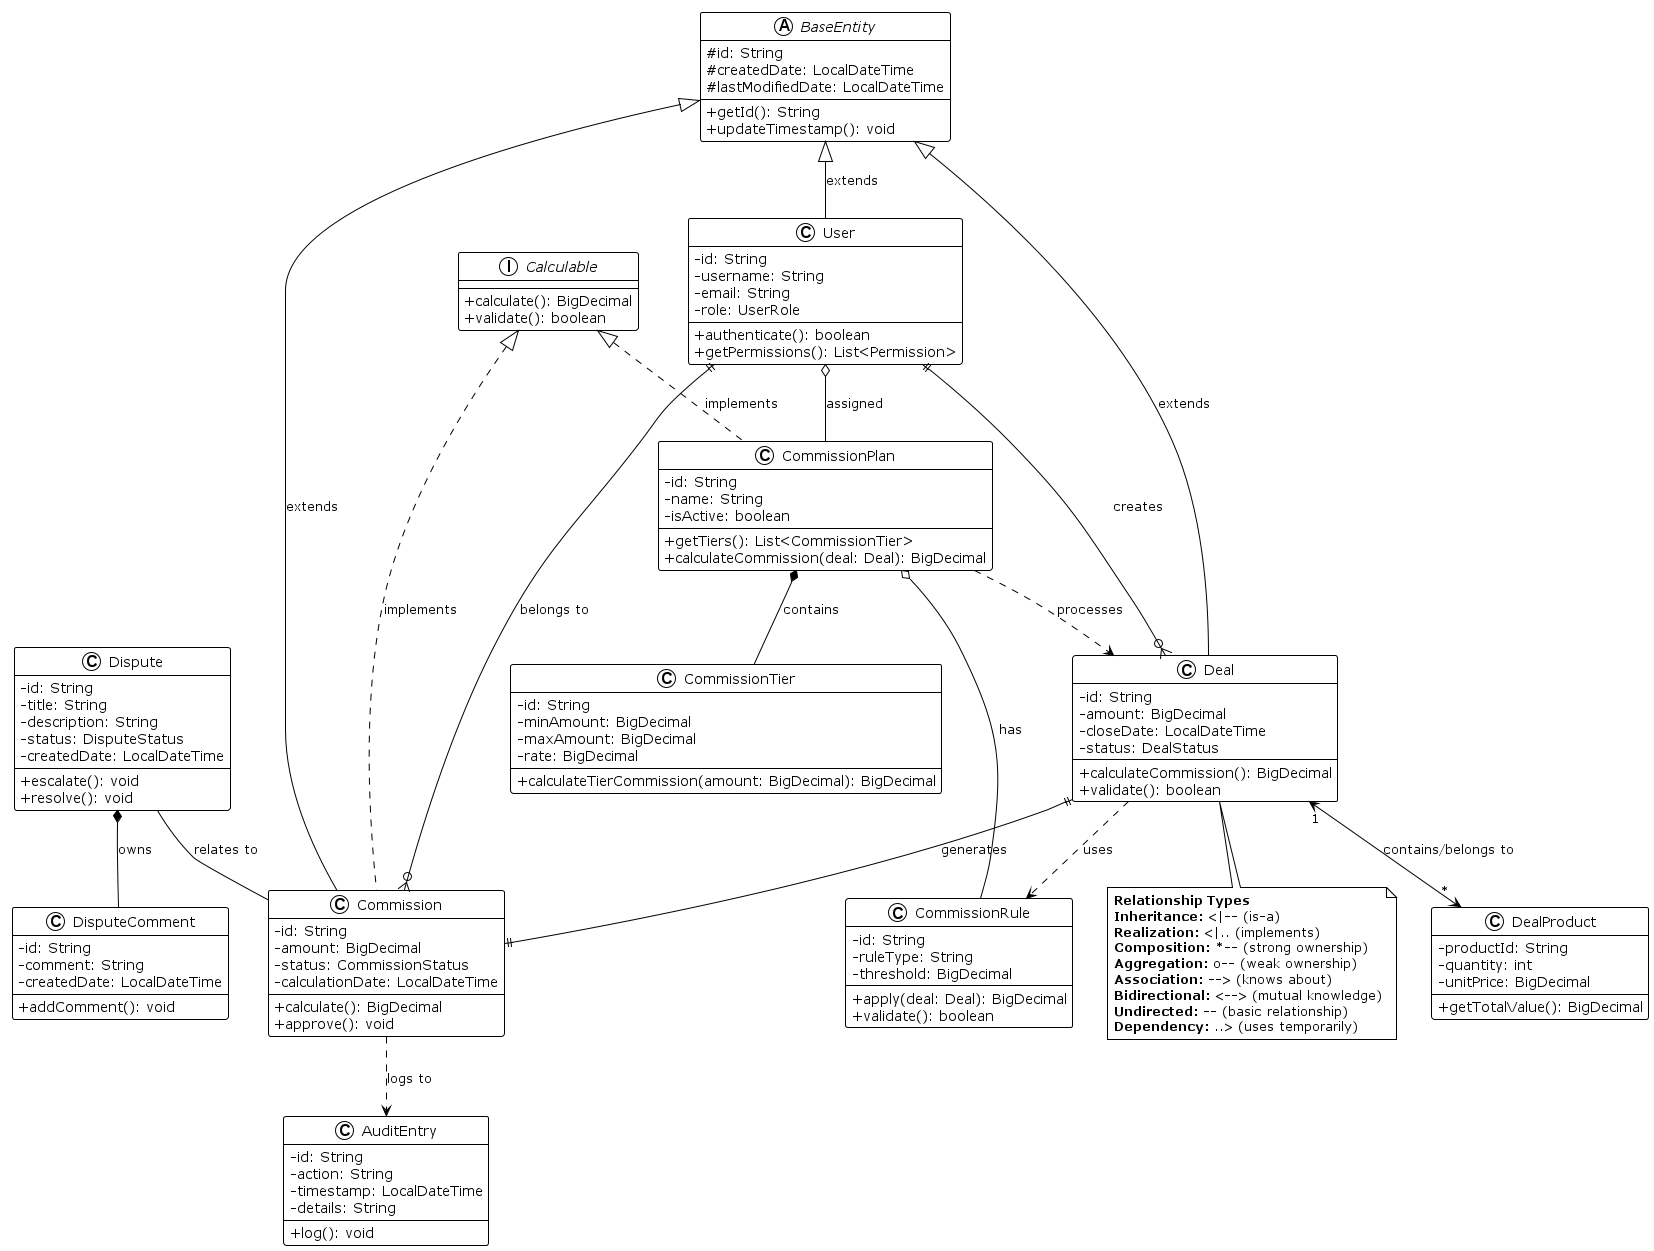

The diagram above was rendered by PlantUML. Its source (embedded in the PNG):
@startuml Sales Commission Calculator - Model Class Diagram
!theme plain
skinparam backgroundColor white
skinparam classAttributeIconSize 0

class User {
    - id: String
    - username: String
    - email: String
    - role: UserRole
    + authenticate(): boolean
    + getPermissions(): List<Permission>
}

class Deal {
    - id: String
    - amount: BigDecimal
    - closeDate: LocalDateTime
    - status: DealStatus
    + calculateCommission(): BigDecimal
    + validate(): boolean
}

class Commission {
    - id: String
    - amount: BigDecimal
    - status: CommissionStatus
    - calculationDate: LocalDateTime
    + calculate(): BigDecimal
    + approve(): void
}

class CommissionPlan {
    - id: String
    - name: String
    - isActive: boolean
    + getTiers(): List<CommissionTier>
    + calculateCommission(deal: Deal): BigDecimal
}

class CommissionRule {
    - id: String
    - ruleType: String
    - threshold: BigDecimal
    + apply(deal: Deal): BigDecimal
    + validate(): boolean
}

class CommissionTier {
    - id: String
    - minAmount: BigDecimal
    - maxAmount: BigDecimal
    - rate: BigDecimal
    + calculateTierCommission(amount: BigDecimal): BigDecimal
}

class Dispute {
    - id: String
    - title: String
    - description: String
    - status: DisputeStatus
    - createdDate: LocalDateTime
    + escalate(): void
    + resolve(): void
}

class DisputeComment {
    - id: String
    - comment: String
    - createdDate: LocalDateTime
    + addComment(): void
}

class AuditEntry {
    - id: String
    - action: String
    - timestamp: LocalDateTime
    - details: String
    + log(): void
}

interface Calculable {
    + calculate(): BigDecimal
    + validate(): boolean
}

abstract class BaseEntity {
    # id: String
    # createdDate: LocalDateTime
    # lastModifiedDate: LocalDateTime
    + getId(): String
    + updateTimestamp(): void
}

class DealProduct {
    - productId: String
    - quantity: int
    - unitPrice: BigDecimal
    + getTotalValue(): BigDecimal
}

' Inheritance (Generalization)
BaseEntity <|-- User : extends
BaseEntity <|-- Deal : extends
BaseEntity <|-- Commission : extends

' Realization (Interface Implementation)
Calculable <|.. Commission : implements
Calculable <|.. CommissionPlan : implements

' Composition (Strong ownership - parts cannot exist without whole)
CommissionPlan *-- CommissionTier : contains
Dispute *-- DisputeComment : owns

' Aggregation (Weak ownership - parts can exist independently)
CommissionPlan o-- CommissionRule : has
User o-- CommissionPlan : assigned

' Association with multiplicity
User ||--o{ Deal : creates
Deal ||--|| Commission : generates
Commission }o--|| User : belongs to

' Bidirectional Association
Deal "1" <--> "*" DealProduct : contains/belongs to

' Undirected Association
Dispute -- Commission : relates to

' Dependency (uses relationship)
Commission ..> AuditEntry : logs to
Deal ..> CommissionRule : uses
CommissionPlan ..> Deal : processes

note bottom : **Relationship Types**\n**Inheritance:** <|-- (is-a)\n**Realization:** <|.. (implements)\n**Composition:** *-- (strong ownership)\n**Aggregation:** o-- (weak ownership)\n**Association:** --> (knows about)\n**Bidirectional:** <--> (mutual knowledge)\n**Undirected:** -- (basic relationship)\n**Dependency:** ..> (uses temporarily)

@enduml